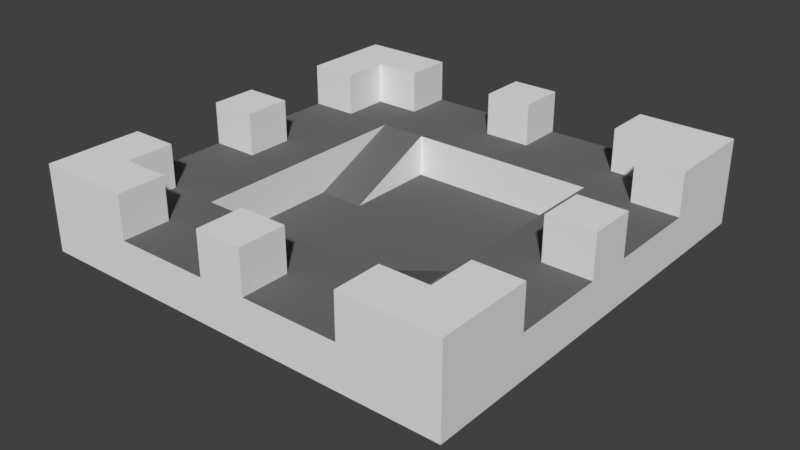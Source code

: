 # Source: PlatformBravo.blend  (saved by Blender 2.79.0; exported with 4.5.12 LTS)
import bpy
from mathutils import Matrix  # noqa: F401  (used for matrix-valued properties, if any)

bpy.ops.wm.read_factory_settings(use_empty=True)
scene = bpy.context.scene
scene.name = 'Scene'

# ---- collections
col_collection_1 = bpy.data.collections.new('Collection 1'); scene.collection.children.link(col_collection_1)

# ---- materials (node trees are filled in below, after node groups)
mat_material_001 = bpy.data.materials.new('Material.001')
mat_material_001.alpha_threshold = 0.0
mat_material_001.use_transparent_shadow = False
mat_material_001.roughness = 0.5
mat_material_002 = bpy.data.materials.new('Material.002')
mat_material_002.alpha_threshold = 0.0
mat_material_002.use_transparent_shadow = False
mat_material_002.diffuse_color = (0.1626, 0.1626, 0.1626, 1.0)
mat_material_002.roughness = 0.5

# ---- material node trees

# ---- world
world_world = bpy.data.worlds.new('World'); scene.world = world_world
world_world.color = (0.05088, 0.05088, 0.05088)
world_world.use_sun_shadow = False
world_world.sun_shadow_jitter_overblur = 0.0
world_world.cycles.sampling_method = 'MANUAL'

# ---- meshes
me_grid = bpy.data.meshes.new('Grid')
me_grid.from_pydata([(-25.0, -25.0, 0.0), (-19.44, -25.0, 0.0), (-13.89, -25.0, 0.0), (-8.333, -25.0, 0.0), (-2.778, -25.0, 0.0), (2.778, -25.0, 0.0), (8.333, -25.0, 0.0), (13.89, -25.0, 0.0), (19.44, -25.0, 0.0), (25.0, -25.0, 0.0), (-25.0, -19.44, 0.0), (-19.44, -19.44, 0.0), (-13.89, -19.44, 0.0), (-8.333, -19.44, 0.0), (-2.778, -19.44, 0.0), (2.778, -19.44, 0.0), (8.333, -19.44, 0.0), (13.89, -19.44, 0.0), (19.44, -19.44, 0.0), (25.0, -19.44, 0.0), (-25.0, -13.89, 0.0), (-19.44, -13.89, 0.0), (-13.89, -13.89, 0.0), (-8.333, -13.89, 0.0), (-2.778, -13.89, 0.0), (2.778, -13.89, 0.0), (8.333, -13.89, 0.0), (13.89, -13.89, 0.0), (19.44, -13.89, 0.0), (25.0, -13.89, 0.0), (-25.0, -8.333, 0.0), (-19.44, -8.333, 0.0), (-13.89, -8.333, 0.0), (13.89, -8.333, 0.0), (19.44, -8.333, 0.0), (25.0, -8.333, 0.0), (-25.0, -2.778, 0.0), (-19.44, -2.778, 0.0), (-13.89, -2.778, 0.0), (13.89, -2.778, 0.0), (19.44, -2.778, 0.0), (25.0, -2.778, 0.0), (-25.0, 2.778, 0.0), (-19.44, 2.778, 0.0), (-13.89, 2.778, 0.0), (13.89, 2.778, 0.0), (19.44, 2.778, 0.0), (25.0, 2.778, 0.0), (-25.0, 8.333, 0.0), (-19.44, 8.333, 0.0), (-13.89, 8.333, 0.0), (13.89, 8.333, 0.0), (19.44, 8.333, 0.0), (25.0, 8.333, 0.0), (-25.0, 13.89, 0.0), (-19.44, 13.89, 0.0), (-13.89, 13.89, 0.0), (-8.333, 13.89, 0.0), (-2.778, 13.89, 0.0), (2.778, 13.89, 0.0), (8.333, 13.89, 0.0), (13.89, 13.89, 0.0), (19.44, 13.89, 0.0), (25.0, 13.89, 0.0), (-25.0, 19.44, 0.0), (-19.44, 19.44, 0.0), (-13.89, 19.44, 0.0), (-8.333, 19.44, 0.0), (-2.778, 19.44, 0.0), (2.778, 19.44, 0.0), (8.333, 19.44, 0.0), (13.89, 19.44, 0.0), (19.44, 19.44, 0.0), (25.0, 19.44, 0.0), (-25.0, 25.0, 0.0), (-19.44, 25.0, 0.0), (-13.89, 25.0, 0.0), (-8.333, 25.0, 0.0), (-2.778, 25.0, 0.0), (2.778, 25.0, 0.0), (8.333, 25.0, 0.0), (13.89, 25.0, 0.0), (19.44, 25.0, 0.0), (25.0, 25.0, 0.0), (-25.0, -25.0, -5.0), (-19.44, -25.0, -5.0), (-13.89, -25.0, -5.0), (-8.333, -25.0, -5.0), (-2.778, -25.0, -5.0), (2.778, -25.0, -5.0), (8.333, -25.0, -5.0), (13.89, -25.0, -5.0), (19.44, -25.0, -5.0), (25.0, -25.0, -5.0), (-25.0, -19.44, -5.0), (25.0, -19.44, -5.0), (-25.0, -13.89, -5.0), (25.0, -13.89, -5.0), (-25.0, -8.333, -5.0), (25.0, -8.333, -5.0), (-25.0, -2.778, -5.0), (25.0, -2.778, -5.0), (-25.0, 2.778, -5.0), (25.0, 2.778, -5.0), (-25.0, 8.333, -5.0), (25.0, 8.333, -5.0), (-25.0, 13.89, -5.0), (25.0, 13.89, -5.0), (-25.0, 19.44, -5.0), (25.0, 19.44, -5.0), (-25.0, 25.0, -5.0), (-19.44, 25.0, -5.0), (-13.89, 25.0, -5.0), (-8.333, 25.0, -5.0), (-2.778, 25.0, -5.0), (2.778, 25.0, -5.0), (8.333, 25.0, -5.0), (13.89, 25.0, -5.0), (19.44, 25.0, -5.0), (25.0, 25.0, -5.0), (-15.45, -15.45, -5.0), (-12.02, -15.45, -5.0), (-8.583, -15.45, -5.0), (-5.15, -15.45, -5.0), (-1.717, -15.45, -5.0), (1.717, -15.45, -5.0), (5.15, -15.45, -5.0), (8.583, -15.45, -5.0), (12.02, -15.45, -5.0), (15.45, -15.45, -5.0), (-15.45, -12.02, -5.0), (15.45, -12.02, -5.0), (-15.45, -8.583, -5.0), (15.45, -8.583, -5.0), (-15.45, -5.15, -5.0), (15.45, -5.15, -5.0), (-15.45, -1.717, -5.0), (15.45, -1.717, -5.0), (-15.45, 1.717, -5.0), (15.45, 1.717, -5.0), (-15.45, 5.15, -5.0), (15.45, 5.15, -5.0), (-15.45, 8.583, -5.0), (15.45, 8.583, -5.0), (-15.45, 12.02, -5.0), (15.45, 12.02, -5.0), (-15.45, 15.45, -5.0), (-12.02, 15.45, -5.0), (-8.583, 15.45, -5.0), (-5.15, 15.45, -5.0), (-1.717, 15.45, -5.0), (1.717, 15.45, -5.0), (5.15, 15.45, -5.0), (8.583, 15.45, -5.0), (12.02, 15.45, -5.0), (15.45, 15.45, -5.0), (-15.45, -15.45, -12.14), (-12.02, -15.45, -12.14), (-8.583, -15.45, -12.14), (-5.15, -15.45, -12.14), (-1.717, -15.45, -12.14), (1.717, -15.45, -12.14), (5.15, -15.45, -12.14), (8.583, -15.45, -12.14), (12.02, -15.45, -12.14), (15.45, -15.45, -12.14), (-15.45, -12.02, -12.14), (15.45, -12.02, -12.14), (-15.45, -8.583, -12.14), (15.45, -8.583, -12.14), (-15.45, -5.15, -12.14), (15.45, -5.15, -12.14), (-15.45, -1.717, -12.14), (15.45, -1.717, -12.14), (-15.45, 1.717, -12.14), (15.45, 1.717, -12.14), (-15.45, 5.15, -12.14), (15.45, 5.15, -12.14), (-15.45, 8.583, -12.14), (15.45, 8.583, -12.14), (-15.45, 12.02, -12.14), (15.45, 12.02, -12.14), (-15.45, 15.45, -12.14), (-12.02, 15.45, -12.14), (-8.583, 15.45, -12.14), (-5.15, 15.45, -12.14), (-1.717, 15.45, -12.14), (1.717, 15.45, -12.14), (5.15, 15.45, -12.14), (8.583, 15.45, -12.14), (12.02, 15.45, -12.14), (15.45, 15.45, -12.14), (-8.333, -13.89, -5.0), (-13.89, -13.89, -5.0), (-2.778, -13.89, -5.0), (2.778, -13.89, -5.0), (8.333, -13.89, -5.0), (13.89, -13.89, -5.0), (-13.89, -8.333, -5.0), (-8.333, -8.333, -5.0), (-2.778, -8.333, -5.0), (2.778, -8.333, -5.0), (8.333, -8.333, -5.0), (13.89, -8.333, -5.0), (-13.89, -2.778, -5.0), (-8.333, -2.778, -5.0), (-2.778, -2.778, -5.0), (2.778, -2.778, -5.0), (8.333, -2.778, -5.0), (13.89, -2.778, -5.0), (-13.89, 2.778, -5.0), (-8.333, 2.778, -5.0), (-2.778, 2.778, -5.0), (2.778, 2.778, -5.0), (8.333, 2.778, -5.0), (13.89, 2.778, -5.0), (-13.89, 8.333, -5.0), (-8.333, 8.333, -5.0), (-2.778, 8.333, -5.0), (2.778, 8.333, -5.0), (8.333, 8.333, -5.0), (13.89, 8.333, -5.0), (-13.89, 13.89, -5.0), (-8.333, 13.89, -5.0), (-2.778, 13.89, -5.0), (2.778, 13.89, -5.0), (8.333, 13.89, -5.0), (13.89, 13.89, -5.0), (-19.44, 13.89, 5.0), (-25.0, 13.89, 5.0), (-25.0, 19.44, 5.0), (-19.44, 19.44, 5.0), (-13.89, 19.44, 5.0), (-25.0, 25.0, 5.0), (-19.44, 25.0, 5.0), (-13.89, 25.0, 5.0), (-25.0, -19.44, 5.0), (-25.0, -25.0, 5.0), (-19.44, -25.0, 5.0), (-19.44, -19.44, 5.0), (-13.89, -25.0, 5.0), (-13.89, -19.44, 5.0), (13.89, -25.0, 5.0), (13.89, -19.44, 5.0), (19.44, -25.0, 5.0), (19.44, -19.44, 5.0), (25.0, -25.0, 5.0), (25.0, -19.44, 5.0), (-25.0, -13.89, 5.0), (-19.44, -13.89, 5.0), (19.44, -13.89, 5.0), (25.0, -13.89, 5.0), (25.0, 13.89, 5.0), (19.44, 13.89, 5.0), (19.44, 19.44, 5.0), (13.89, 19.44, 5.0), (25.0, 19.44, 5.0), (13.89, 25.0, 5.0), (19.44, 25.0, 5.0), (25.0, 25.0, 5.0), (-2.778, -25.0, 5.0), (-2.778, -19.44, 5.0), (2.778, -25.0, 5.0), (2.778, -19.44, 5.0), (-19.44, -2.778, 5.0), (-25.0, -2.778, 5.0), (-25.0, 2.778, 5.0), (-19.44, 2.778, 5.0), (25.0, -2.778, 5.0), (19.44, -2.778, 5.0), (19.44, 2.778, 5.0), (25.0, 2.778, 5.0), (2.778, 19.44, 5.0), (-2.778, 19.44, 5.0), (-2.778, 25.0, 5.0), (2.778, 25.0, 5.0)], [], [(7, 8, 244, 242), (11, 21, 249, 239), (2, 3, 13, 12), (3, 4, 14, 13), (4, 5, 262, 260), (5, 6, 16, 15), (6, 7, 17, 16), (12, 11, 239, 241), (28, 18, 245, 250), (81, 71, 255, 257), (11, 12, 22, 21), (12, 13, 23, 22), (13, 14, 24, 23), (14, 15, 25, 24), (15, 16, 26, 25), (16, 17, 27, 26), (17, 18, 28, 27), (20, 10, 236, 248), (20, 21, 31, 30), (21, 22, 32, 31), (27, 28, 34, 33), (28, 29, 35, 34), (30, 31, 37, 36), (31, 32, 38, 37), (22, 23, 192, 193), (61, 60, 226, 227), (50, 44, 210, 216), (57, 56, 222, 223), (25, 26, 196, 195), (33, 34, 40, 39), (34, 35, 41, 40), (37, 43, 267, 264), (37, 38, 44, 43), (51, 61, 227, 221), (38, 32, 198, 204), (39, 45, 215, 209), (60, 59, 225, 226), (24, 25, 195, 194), (39, 40, 46, 45), (40, 41, 268, 269), (42, 43, 49, 48), (43, 44, 50, 49), (27, 33, 203, 197), (56, 50, 216, 222), (59, 58, 224, 225), (44, 38, 204, 210), (23, 24, 194, 192), (45, 46, 52, 51), (46, 47, 53, 52), (48, 49, 55, 54), (49, 50, 56, 55), (45, 51, 221, 215), (32, 22, 193, 198), (58, 57, 223, 224), (33, 39, 209, 203), (26, 27, 197, 196), (51, 52, 62, 61), (52, 53, 63, 62), (75, 74, 233, 234), (55, 56, 66, 65), (56, 57, 67, 66), (57, 58, 68, 67), (58, 59, 69, 68), (59, 60, 70, 69), (60, 61, 71, 70), (61, 62, 72, 71), (63, 73, 256, 252), (55, 65, 231, 228), (76, 75, 234, 235), (66, 67, 77, 76), (67, 68, 78, 77), (68, 69, 272, 273), (69, 70, 80, 79), (70, 71, 81, 80), (17, 7, 242, 243), (2, 12, 241, 240), (19, 9, 93, 95), (5, 4, 88, 89), (0, 10, 94, 84), (64, 74, 110, 108), (53, 47, 103, 105), (80, 81, 117, 116), (1, 0, 84, 85), (10, 20, 96, 94), (74, 75, 111, 110), (48, 54, 106, 104), (41, 35, 99, 101), (6, 5, 89, 90), (81, 82, 118, 117), (83, 73, 109, 119), (2, 1, 85, 86), (75, 76, 112, 111), (36, 42, 102, 100), (82, 83, 119, 118), (29, 19, 95, 97), (7, 6, 90, 91), (63, 53, 105, 107), (76, 77, 113, 112), (20, 30, 98, 96), (3, 2, 86, 87), (54, 64, 108, 106), (77, 78, 114, 113), (47, 41, 101, 103), (8, 7, 91, 92), (4, 3, 87, 88), (78, 79, 115, 114), (42, 48, 104, 102), (35, 29, 97, 99), (9, 8, 92, 93), (73, 63, 107, 109), (79, 80, 116, 115), (30, 36, 100, 98), (91, 90, 126, 127), (119, 109, 145, 155), (104, 106, 142, 140), (92, 91, 127, 128), (118, 119, 155, 154), (107, 105, 141, 143), (93, 92, 128, 129), (106, 108, 144, 142), (95, 93, 129, 131), (109, 107, 143, 145), (94, 96, 132, 130), (108, 110, 146, 144), (97, 95, 131, 133), (110, 111, 147, 146), (96, 98, 134, 132), (84, 94, 130, 120), (111, 112, 148, 147), (99, 97, 133, 135), (85, 84, 120, 121), (112, 113, 149, 148), (98, 100, 136, 134), (86, 85, 121, 122), (113, 114, 150, 149), (101, 99, 135, 137), (87, 86, 122, 123), (114, 115, 151, 150), (100, 102, 138, 136), (88, 87, 123, 124), (115, 116, 152, 151), (103, 101, 137, 139), (89, 88, 124, 125), (116, 117, 153, 152), (102, 104, 140, 138), (90, 89, 125, 126), (117, 118, 154, 153), (105, 103, 139, 141), (122, 121, 157, 158), (149, 150, 186, 185), (137, 135, 171, 173), (123, 122, 158, 159), (150, 151, 187, 186), (136, 138, 174, 172), (124, 123, 159, 160), (151, 152, 188, 187), (139, 137, 173, 175), (125, 124, 160, 161), (152, 153, 189, 188), (138, 140, 176, 174), (126, 125, 161, 162), (153, 154, 190, 189), (141, 139, 175, 177), (127, 126, 162, 163), (155, 145, 181, 191), (140, 142, 178, 176), (128, 127, 163, 164), (154, 155, 191, 190), (143, 141, 177, 179), (129, 128, 164, 165), (142, 144, 180, 178), (131, 129, 165, 167), (145, 143, 179, 181), (130, 132, 168, 166), (144, 146, 182, 180), (133, 131, 167, 169), (146, 147, 183, 182), (132, 134, 170, 168), (120, 130, 166, 156), (147, 148, 184, 183), (135, 133, 169, 171), (121, 120, 156, 157), (148, 149, 185, 184), (134, 136, 172, 170), (166, 168, 170, 172, 174, 176, 178, 180, 182, 183, 184, 185, 186, 187, 188, 189, 190, 191, 181, 179, 177, 175, 173, 171, 169, 167, 165, 164, 163, 162, 161, 160, 159, 158, 157, 156), (193, 192, 199, 198), (192, 194, 200, 199), (194, 195, 201, 200), (195, 196, 202, 201), (196, 197, 203, 202), (198, 199, 205, 204), (199, 200, 206, 205), (200, 201, 207, 206), (201, 202, 208, 207), (202, 203, 209, 208), (204, 205, 211, 210), (205, 206, 212, 211), (206, 207, 213, 212), (207, 208, 214, 213), (208, 209, 215, 214), (210, 211, 217, 216), (211, 212, 218, 217), (212, 213, 219, 218), (213, 214, 220, 219), (214, 215, 221, 220), (216, 217, 223, 222), (217, 218, 224, 223), (218, 219, 225, 224), (219, 220, 226, 225), (220, 221, 227, 226), (210, 211, 57, 56), (57, 211, 217, 223), (26, 27, 209, 208), (196, 26, 208, 202), (229, 228, 231, 230), (230, 231, 234, 233), (231, 232, 235, 234), (74, 64, 230, 233), (65, 66, 232, 231), (66, 76, 235, 232), (64, 54, 229, 230), (54, 55, 228, 229), (237, 238, 239, 236), (238, 240, 241, 239), (242, 244, 245, 243), (244, 246, 247, 245), (236, 239, 249, 248), (245, 247, 251, 250), (253, 252, 256, 254), (255, 254, 258, 257), (254, 256, 259, 258), (10, 0, 237, 236), (21, 20, 248, 249), (19, 29, 251, 247), (0, 1, 238, 237), (82, 81, 257, 258), (29, 28, 250, 251), (18, 17, 243, 245), (73, 83, 259, 256), (62, 63, 252, 253), (8, 9, 246, 244), (83, 82, 258, 259), (72, 62, 253, 254), (9, 19, 247, 246), (1, 2, 240, 238), (71, 72, 254, 255), (260, 262, 263, 261), (14, 4, 260, 261), (5, 15, 263, 262), (15, 14, 261, 263), (265, 264, 267, 266), (43, 42, 266, 267), (42, 36, 265, 266), (36, 37, 264, 265), (269, 268, 271, 270), (41, 47, 271, 268), (46, 40, 269, 270), (47, 46, 270, 271), (273, 272, 275, 274), (69, 79, 275, 272), (78, 68, 273, 274), (79, 78, 274, 275)])
me_grid.polygons.foreach_set('material_index', [0, 0, 1, 1, 0, 1, 1, 0, 0, 0, 1, 1, 1, 1, 1, 1, 1, 0, 1, 1, 1, 1, 1, 1, 0, 0, 0, 0, 0, 1, 1, 0, 1, 0, 0, 0, 0, 0, 1, 0, 1, 1, 0, 0, 0, 0, 0, 1, 1, 1, 1, 0, 0, 0, 0, 0, 1, 1, 0, 1, 1, 1, 1, 1, 1, 1, 0, 0, 0, 1, 1, 0, 1, 1, 0, 0, 0, 0, 0, 0, 0, 0, 0, 0, 0, 0, 0, 0, 0, 0, 0, 0, 0, 0, 0, 0, 0, 0, 0, 0, 0, 0, 0, 0, 0, 0, 0, 0, 0, 0, 0, 0, 0, 0, 0, 0, 0, 0, 0, 0, 0, 0, 0, 0, 0, 0, 0, 0, 0, 0, 0, 0, 0, 0, 0, 0, 0, 0, 0, 0, 0, 0, 0, 0, 0, 0, 0, 0, 0, 0, 0, 0, 0, 0, 0, 0, 0, 0, 0, 0, 0, 0, 0, 0, 0, 0, 0, 0, 0, 0, 0, 0, 0, 0, 0, 0, 0, 0, 0, 0, 0, 0, 0, 0, 0, 1, 1, 1, 1, 0, 1, 1, 1, 1, 0, 1, 1, 1, 1, 1, 0, 1, 1, 1, 1, 0, 1, 1, 1, 1, 1, 0, 1, 0, 0, 0, 0, 0, 0, 0, 0, 0, 0, 0, 0, 0, 0, 0, 0, 0, 0, 0, 0, 0, 0, 0, 0, 0, 0, 0, 0, 0, 0, 0, 0, 0, 0, 0, 0, 0, 0, 0, 0, 0, 0, 0, 0, 0, 0, 0, 0, 0])
me_grid.materials.append(mat_material_001)
me_grid.materials.append(mat_material_002)
me_grid.use_remesh_preserve_volume = False
me_grid.use_remesh_preserve_attributes = False
me_grid.use_mirror_vertex_groups = False
me_grid.update()

# ---- objects
ob_grid = bpy.data.objects.new('Grid', me_grid)

# ---- transforms, parenting, visibility, modifiers, constraints
ob_grid.location = (0.0, 0.0, 0.0)
ob_grid.lineart.crease_threshold = 0.0

# ---- collection membership
col_collection_1.objects.link(ob_grid)

# ---- scene / render settings (as saved in the file)
scene.frame_start = 1; scene.frame_end = 250; scene.frame_set(1)
scene.render.engine = 'BLENDER_EEVEE_NEXT'
scene.render.resolution_percentage = 50
scene.render.dither_intensity = 0.0
scene.cycles.use_denoising = False
scene.cycles.samples = 128
scene.cycles.sampling_pattern = 'TABULATED_SOBOL'
scene.cycles.use_adaptive_sampling = False
scene.cycles.use_light_tree = False
scene.cycles.blur_glossy = 0.0
scene.cycles.sample_clamp_indirect = 0.0
scene.view_settings.view_transform = 'Standard'
bpy.context.view_layer.update()

# ---- added for rendering (the .blend has no active camera and no usable light): camera, sun
cam_auto = bpy.data.cameras.new('AutoCamera')
cam_auto.lens = 50.0
cam_auto.sensor_width = 36.0
cam_auto.clip_end = 1181.41
ob_auto_camera = bpy.data.objects.new('AutoCamera', cam_auto)
scene.collection.objects.link(ob_auto_camera)
ob_auto_camera.location = (67.3172, -80.7806, 50.2852)
ob_auto_camera.rotation_euler = (1.09748, -7.21219e-08, 0.694738)
scene.camera = ob_auto_camera
light_auto_sun = bpy.data.lights.new('AutoSun', 'SUN')
light_auto_sun.energy = 3.0
light_auto_sun.angle = 0.0523599
ob_auto_sun = bpy.data.objects.new('AutoSun', light_auto_sun)
scene.collection.objects.link(ob_auto_sun)
ob_auto_sun.rotation_euler = (0.872665, 0.174533, 0.523599)
bpy.context.view_layer.update()
